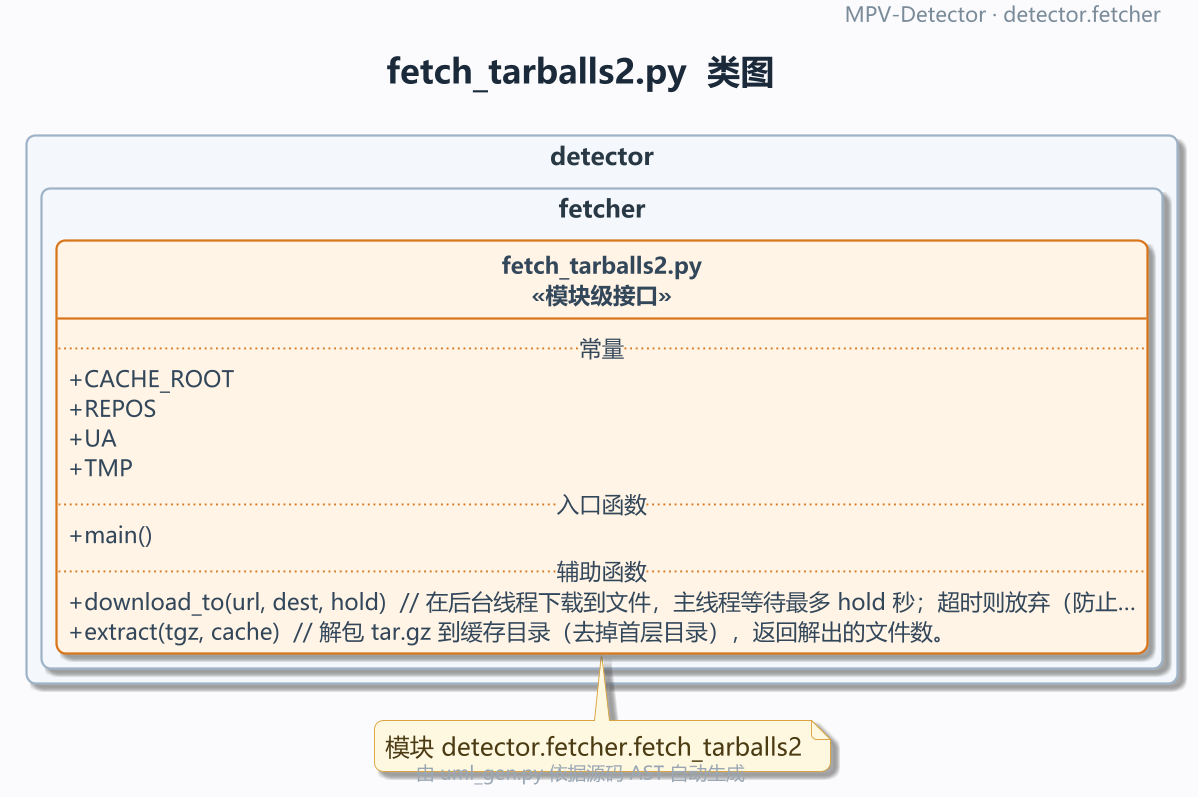

The diagram above was rendered by PlantUML. Its source (embedded in the PNG):
@startuml
!pragma layout smetana
' MPV-STYLE-BEGIN
skinparam defaultFontName "Microsoft YaHei"
skinparam monospacedFontName "Consolas"
skinparam backgroundColor #FBFBFD
skinparam shadowing true
skinparam roundCorner 10
skinparam linetype ortho
skinparam dpi 180
skinparam classAttributeIconSize 0
skinparam packageStyle rectangle
skinparam ArrowColor #5B6B7C
skinparam ArrowThickness 1.1
skinparam ArrowFontSize 11
skinparam ClassBackgroundColor #FFFFFF
skinparam ClassBorderColor #3D5A80
skinparam ClassBorderThickness 1.2
skinparam ClassFontColor #1B2A3A
skinparam ClassFontSize 14
skinparam ClassFontStyle bold
skinparam ClassAttributeFontColor #33475B
skinparam ClassAttributeFontSize 12
skinparam ClassStereotypeFontSize 12
skinparam PackageBackgroundColor #F4F7FB
skinparam PackageBorderColor #9FB3C8
skinparam PackageBorderThickness 1.2
skinparam PackageFontColor #293845
skinparam PackageFontSize 13
skinparam PackageFontStyle bold
skinparam NoteBackgroundColor #FFF8E1
skinparam NoteBorderColor #D9A441
skinparam NoteFontColor #4A3B12
skinparam TitleFontSize 18
skinparam TitleFontColor #1B2A3A
skinparam TitleFontStyle bold
skinparam TitleBorderThickness 0
skinparam HeaderFontSize 11
skinparam HeaderFontColor #7A8B99
skinparam FooterFontSize 10
skinparam FooterFontColor #9AA7B3
hide empty members
hide circle
' MPV-STYLE-END
skinparam defaultFontName "Microsoft YaHei"
skinparam monospacedFontName "Consolas"
skinparam backgroundColor #FBFBFD
skinparam shadowing true
skinparam roundCorner 10
skinparam linetype ortho
skinparam dpi 180
skinparam classAttributeIconSize 0
skinparam packageStyle rectangle
skinparam ArrowColor #5B6B7C
skinparam ArrowThickness 1.1
skinparam ArrowFontSize 11
skinparam ClassBackgroundColor #FFFFFF
skinparam ClassBorderColor #3D5A80
skinparam ClassBorderThickness 1.2
skinparam ClassFontColor #1B2A3A
skinparam ClassFontSize 14
skinparam ClassFontStyle bold
skinparam ClassAttributeFontColor #33475B
skinparam ClassAttributeFontSize 12
skinparam ClassStereotypeFontSize 12
skinparam PackageBackgroundColor #F4F7FB
skinparam PackageBorderColor #9FB3C8
skinparam PackageBorderThickness 1.2
skinparam PackageFontColor #293845
skinparam PackageFontSize 13
skinparam PackageFontStyle bold
skinparam NoteBackgroundColor #FFF8E1
skinparam NoteBorderColor #D9A441
skinparam NoteFontColor #4A3B12
skinparam TitleFontSize 18
skinparam TitleFontColor #1B2A3A
skinparam TitleFontStyle bold
skinparam TitleBorderThickness 0
skinparam HeaderFontSize 11
skinparam HeaderFontColor #7A8B99
skinparam FooterFontSize 10
skinparam FooterFontColor #9AA7B3
hide empty members
hide circle
title fetch_tarballs2.py  类图
header
  MPV-Detector · detector.fetcher
endheader
footer
  由 uml_gen.py 依据源码 AST 自动生成
endfooter

package "detector.fetcher" {
  class "fetch_tarballs2.py\n<<模块级接口>>" as MOD #back:FFF4E5;line:D9761B {
    .. 常量 ..
    + CACHE_ROOT
    + REPOS
    + UA
    + TMP
    .. 入口函数 ..
    + main()
    .. 辅助函数 ..
    + download_to(url, dest, hold)  // 在后台线程下载到文件，主线程等待最多 hold 秒；超时则放弃（防止…
    + extract(tgz, cache)  // 解包 tar.gz 到缓存目录（去掉首层目录），返回解出的文件数。
  }

}


note bottom : 模块 detector.fetcher.fetch_tarballs2
@enduml